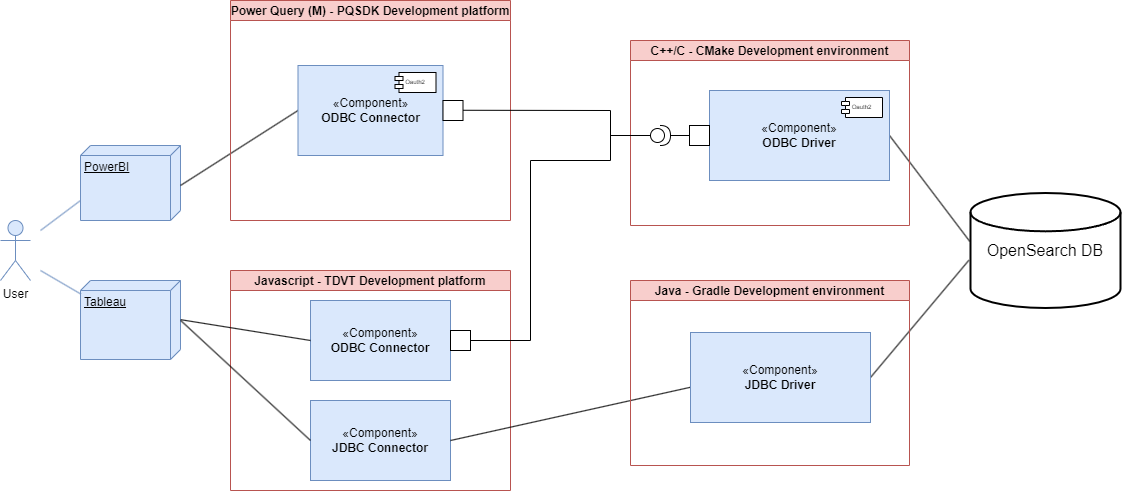

The diagram above was exported from draw.io. Its source (the exported page's mxGraphModel, read from the mxfile embedded in the PNG):
<mxGraphModel dx="2954" dy="1196" grid="1" gridSize="10" guides="1" tooltips="1" connect="1" arrows="1" fold="1" page="1" pageScale="1" pageWidth="1169" pageHeight="827" math="0" shadow="0">
  <root>
    <mxCell id="0" />
    <mxCell id="1" parent="0" />
    <mxCell id="iejOpQr_9ekimMsAT8jD-11" value="User" style="shape=umlActor;verticalLabelPosition=bottom;verticalAlign=top;html=1;outlineConnect=0;fillColor=#dae8fc;strokeColor=#6c8ebf;" parent="1" vertex="1">
      <mxGeometry x="30" y="260" width="30" height="60" as="geometry" />
    </mxCell>
    <mxCell id="iejOpQr_9ekimMsAT8jD-15" value="&lt;font style=&quot;font-size: 16px;&quot;&gt;OpenSearch DB&lt;/font&gt;" style="strokeWidth=2;html=1;shape=mxgraph.flowchart.database;whiteSpace=wrap;" parent="1" vertex="1">
      <mxGeometry x="1000" y="232.5" width="150" height="115" as="geometry" />
    </mxCell>
    <mxCell id="iejOpQr_9ekimMsAT8jD-18" value="Tableau" style="verticalAlign=top;align=left;spacingTop=8;spacingLeft=2;spacingRight=12;shape=cube;size=10;direction=south;fontStyle=4;html=1;whiteSpace=wrap;fillColor=#dae8fc;strokeColor=#6c8ebf;" parent="1" vertex="1">
      <mxGeometry x="110" y="320" width="100" height="79" as="geometry" />
    </mxCell>
    <mxCell id="iejOpQr_9ekimMsAT8jD-17" value="PowerBI" style="verticalAlign=top;align=left;spacingTop=8;spacingLeft=2;spacingRight=12;shape=cube;size=10;direction=south;fontStyle=4;html=1;whiteSpace=wrap;fillColor=#dae8fc;strokeColor=#6c8ebf;" parent="1" vertex="1">
      <mxGeometry x="110" y="185" width="100" height="75" as="geometry" />
    </mxCell>
    <mxCell id="iejOpQr_9ekimMsAT8jD-46" value="Javascript - TDVT Development platform" style="swimlane;startSize=20;horizontal=1;childLayout=treeLayout;horizontalTree=0;sortEdges=1;resizable=0;containerType=tree;fontSize=12;fillColor=#f8cecc;strokeColor=#b85450;rotation=0;" parent="1" vertex="1">
      <mxGeometry x="260" y="310" width="280" height="220" as="geometry" />
    </mxCell>
    <mxCell id="iejOpQr_9ekimMsAT8jD-21" value="«Component»&lt;br&gt;&lt;b&gt;JDBC Connector&lt;/b&gt;" style="html=1;dropTarget=0;whiteSpace=wrap;fillColor=#dae8fc;strokeColor=#6c8ebf;" parent="iejOpQr_9ekimMsAT8jD-46" vertex="1">
      <mxGeometry x="80" y="130" width="140" height="80" as="geometry" />
    </mxCell>
    <mxCell id="iejOpQr_9ekimMsAT8jD-23" value="«Component»&lt;br&gt;&lt;b&gt;ODBC Connector&lt;/b&gt;" style="html=1;dropTarget=0;whiteSpace=wrap;fillColor=#dae8fc;strokeColor=#6c8ebf;" parent="iejOpQr_9ekimMsAT8jD-46" vertex="1">
      <mxGeometry x="80" y="30" width="140" height="80" as="geometry" />
    </mxCell>
    <mxCell id="iejOpQr_9ekimMsAT8jD-77" value="" style="rounded=0;whiteSpace=wrap;html=1;" parent="iejOpQr_9ekimMsAT8jD-46" vertex="1">
      <mxGeometry x="220" y="60" width="20" height="20" as="geometry" />
    </mxCell>
    <mxCell id="iejOpQr_9ekimMsAT8jD-85" value="" style="endArrow=none;html=1;rounded=0;exitX=1;exitY=0.5;exitDx=0;exitDy=0;entryX=0.001;entryY=0.608;entryDx=0;entryDy=0;entryPerimeter=0;" parent="1" source="iejOpQr_9ekimMsAT8jD-21" target="iejOpQr_9ekimMsAT8jD-122" edge="1">
      <mxGeometry width="50" height="50" relative="1" as="geometry">
        <mxPoint x="630" y="290" as="sourcePoint" />
        <mxPoint x="640" y="480" as="targetPoint" />
      </mxGeometry>
    </mxCell>
    <mxCell id="iejOpQr_9ekimMsAT8jD-90" value="" style="endArrow=none;html=1;rounded=0;entryX=-0.011;entryY=0.585;entryDx=0;entryDy=0;entryPerimeter=0;exitX=1;exitY=0.5;exitDx=0;exitDy=0;" parent="1" source="iejOpQr_9ekimMsAT8jD-122" target="iejOpQr_9ekimMsAT8jD-15" edge="1">
      <mxGeometry width="50" height="50" relative="1" as="geometry">
        <mxPoint x="1220" y="380" as="sourcePoint" />
        <mxPoint x="680" y="240" as="targetPoint" />
      </mxGeometry>
    </mxCell>
    <mxCell id="iejOpQr_9ekimMsAT8jD-97" value="" style="endArrow=none;html=1;rounded=0;exitX=1;exitY=0.5;exitDx=0;exitDy=0;entryX=-0.005;entryY=0.421;entryDx=0;entryDy=0;entryPerimeter=0;" parent="1" source="iejOpQr_9ekimMsAT8jD-91" target="iejOpQr_9ekimMsAT8jD-15" edge="1">
      <mxGeometry width="50" height="50" relative="1" as="geometry">
        <mxPoint x="630" y="350" as="sourcePoint" />
        <mxPoint x="1040" y="250" as="targetPoint" />
      </mxGeometry>
    </mxCell>
    <mxCell id="iejOpQr_9ekimMsAT8jD-101" value="" style="endArrow=none;html=1;rounded=0;exitX=0;exitY=0;exitDx=40;exitDy=0;exitPerimeter=0;entryX=0;entryY=0.5;entryDx=0;entryDy=0;" parent="1" source="iejOpQr_9ekimMsAT8jD-17" target="iejOpQr_9ekimMsAT8jD-19" edge="1">
      <mxGeometry width="50" height="50" relative="1" as="geometry">
        <mxPoint x="680" y="250" as="sourcePoint" />
        <mxPoint x="730" y="200" as="targetPoint" />
      </mxGeometry>
    </mxCell>
    <mxCell id="iejOpQr_9ekimMsAT8jD-102" value="" style="endArrow=none;html=1;rounded=0;exitX=0.496;exitY=-0.002;exitDx=0;exitDy=0;exitPerimeter=0;entryX=0;entryY=0.5;entryDx=0;entryDy=0;" parent="1" source="iejOpQr_9ekimMsAT8jD-18" target="iejOpQr_9ekimMsAT8jD-23" edge="1">
      <mxGeometry width="50" height="50" relative="1" as="geometry">
        <mxPoint x="680" y="250" as="sourcePoint" />
        <mxPoint x="730" y="200" as="targetPoint" />
      </mxGeometry>
    </mxCell>
    <mxCell id="iejOpQr_9ekimMsAT8jD-103" value="" style="endArrow=none;html=1;rounded=0;exitX=0.507;exitY=-0.003;exitDx=0;exitDy=0;exitPerimeter=0;entryX=0;entryY=0.5;entryDx=0;entryDy=0;" parent="1" source="iejOpQr_9ekimMsAT8jD-18" target="iejOpQr_9ekimMsAT8jD-21" edge="1">
      <mxGeometry width="50" height="50" relative="1" as="geometry">
        <mxPoint x="680" y="250" as="sourcePoint" />
        <mxPoint x="730" y="200" as="targetPoint" />
      </mxGeometry>
    </mxCell>
    <mxCell id="iejOpQr_9ekimMsAT8jD-106" value="" style="endArrow=none;html=1;rounded=0;fillColor=#dae8fc;strokeColor=#6c8ebf;" parent="1" edge="1">
      <mxGeometry width="50" height="50" relative="1" as="geometry">
        <mxPoint x="70" y="270" as="sourcePoint" />
        <mxPoint x="110" y="240" as="targetPoint" />
      </mxGeometry>
    </mxCell>
    <mxCell id="iejOpQr_9ekimMsAT8jD-107" value="" style="endArrow=none;html=1;rounded=0;entryX=0.172;entryY=0.996;entryDx=0;entryDy=0;entryPerimeter=0;fillColor=#dae8fc;strokeColor=#6c8ebf;" parent="1" target="iejOpQr_9ekimMsAT8jD-18" edge="1">
      <mxGeometry width="50" height="50" relative="1" as="geometry">
        <mxPoint x="70" y="310" as="sourcePoint" />
        <mxPoint x="760" y="110" as="targetPoint" />
      </mxGeometry>
    </mxCell>
    <mxCell id="iejOpQr_9ekimMsAT8jD-30" value="C++/C - CMake Development environment" style="swimlane;startSize=20;horizontal=1;childLayout=treeLayout;horizontalTree=0;sortEdges=1;resizable=0;containerType=tree;fontSize=12;fillColor=#f8cecc;strokeColor=#b85450;" parent="1" vertex="1">
      <mxGeometry x="660" y="80" width="279" height="185" as="geometry" />
    </mxCell>
    <mxCell id="iejOpQr_9ekimMsAT8jD-91" value="«Component»&lt;br&gt;&lt;b&gt;ODBC Driver&lt;/b&gt;" style="html=1;dropTarget=0;whiteSpace=wrap;fillColor=#dae8fc;strokeColor=#6c8ebf;" parent="iejOpQr_9ekimMsAT8jD-30" vertex="1">
      <mxGeometry x="79" y="50" width="180" height="90" as="geometry" />
    </mxCell>
    <mxCell id="iejOpQr_9ekimMsAT8jD-92" value="Oauth2" style="shape=module;jettyWidth=8;jettyHeight=4;fontSize=6;" parent="iejOpQr_9ekimMsAT8jD-91" vertex="1">
      <mxGeometry x="1" width="41" height="20" relative="1" as="geometry">
        <mxPoint x="-48" y="7" as="offset" />
      </mxGeometry>
    </mxCell>
    <mxCell id="iejOpQr_9ekimMsAT8jD-73" value="" style="shape=providedRequiredInterface;html=1;verticalLabelPosition=bottom;sketch=0;" parent="iejOpQr_9ekimMsAT8jD-30" vertex="1">
      <mxGeometry x="20" y="85" width="20" height="20" as="geometry" />
    </mxCell>
    <mxCell id="iejOpQr_9ekimMsAT8jD-129" value="" style="endArrow=none;html=1;rounded=0;entryX=0;entryY=0.5;entryDx=0;entryDy=0;entryPerimeter=0;" parent="iejOpQr_9ekimMsAT8jD-30" target="iejOpQr_9ekimMsAT8jD-73" edge="1">
      <mxGeometry width="50" height="50" relative="1" as="geometry">
        <mxPoint x="-20" y="95" as="sourcePoint" />
        <mxPoint x="-50" y="170" as="targetPoint" />
      </mxGeometry>
    </mxCell>
    <mxCell id="iejOpQr_9ekimMsAT8jD-130" value="" style="endArrow=none;html=1;rounded=0;" parent="iejOpQr_9ekimMsAT8jD-30" edge="1">
      <mxGeometry width="50" height="50" relative="1" as="geometry">
        <mxPoint x="-20" y="120" as="sourcePoint" />
        <mxPoint x="-20" y="70" as="targetPoint" />
      </mxGeometry>
    </mxCell>
    <mxCell id="iejOpQr_9ekimMsAT8jD-142" value="" style="rounded=0;whiteSpace=wrap;html=1;" parent="iejOpQr_9ekimMsAT8jD-30" vertex="1">
      <mxGeometry x="59" y="85" width="20" height="20" as="geometry" />
    </mxCell>
    <mxCell id="iejOpQr_9ekimMsAT8jD-143" value="" style="endArrow=none;html=1;rounded=0;entryX=0;entryY=0.5;entryDx=0;entryDy=0;exitX=1;exitY=0.5;exitDx=0;exitDy=0;exitPerimeter=0;" parent="iejOpQr_9ekimMsAT8jD-30" source="iejOpQr_9ekimMsAT8jD-73" target="iejOpQr_9ekimMsAT8jD-142" edge="1">
      <mxGeometry width="50" height="50" relative="1" as="geometry">
        <mxPoint x="-110" y="280" as="sourcePoint" />
        <mxPoint x="-60" y="230" as="targetPoint" />
      </mxGeometry>
    </mxCell>
    <mxCell id="iejOpQr_9ekimMsAT8jD-113" value="Power Query (M) - PQSDK Development platform" style="swimlane;startSize=20;horizontal=1;childLayout=treeLayout;horizontalTree=0;sortEdges=1;resizable=0;containerType=tree;fontSize=12;fillColor=#f8cecc;strokeColor=#b85450;rotation=0;" parent="1" vertex="1">
      <mxGeometry x="260" y="40" width="280" height="220" as="geometry" />
    </mxCell>
    <mxCell id="iejOpQr_9ekimMsAT8jD-19" value="«Component»&lt;br&gt;&lt;b&gt;ODBC Connector&lt;/b&gt;" style="html=1;dropTarget=0;whiteSpace=wrap;fillColor=#dae8fc;strokeColor=#6c8ebf;" parent="iejOpQr_9ekimMsAT8jD-113" vertex="1">
      <mxGeometry x="67.5" y="65" width="145" height="90" as="geometry" />
    </mxCell>
    <mxCell id="iejOpQr_9ekimMsAT8jD-20" value="Oauth2" style="shape=module;jettyWidth=8;jettyHeight=4;fontSize=6;" parent="iejOpQr_9ekimMsAT8jD-19" vertex="1">
      <mxGeometry x="1" width="41" height="20" relative="1" as="geometry">
        <mxPoint x="-48" y="7" as="offset" />
      </mxGeometry>
    </mxCell>
    <mxCell id="iejOpQr_9ekimMsAT8jD-141" value="" style="rounded=0;whiteSpace=wrap;html=1;" parent="iejOpQr_9ekimMsAT8jD-113" vertex="1">
      <mxGeometry x="212.5" y="100" width="20" height="20" as="geometry" />
    </mxCell>
    <mxCell id="iejOpQr_9ekimMsAT8jD-132" value="" style="endArrow=none;html=1;rounded=0;" parent="iejOpQr_9ekimMsAT8jD-113" edge="1">
      <mxGeometry width="50" height="50" relative="1" as="geometry">
        <mxPoint x="232.5" y="109.75999999999999" as="sourcePoint" />
        <mxPoint x="380" y="110" as="targetPoint" />
      </mxGeometry>
    </mxCell>
    <mxCell id="iejOpQr_9ekimMsAT8jD-120" value="Java - Gradle Development environment" style="swimlane;startSize=20;horizontal=1;childLayout=treeLayout;horizontalTree=0;sortEdges=1;resizable=0;containerType=tree;fontSize=12;fillColor=#f8cecc;strokeColor=#b85450;" parent="1" vertex="1">
      <mxGeometry x="660" y="320" width="279" height="185" as="geometry" />
    </mxCell>
    <mxCell id="iejOpQr_9ekimMsAT8jD-122" value="«Component»&lt;br&gt;&lt;b&gt;JDBC Driver&lt;/b&gt;" style="html=1;dropTarget=0;whiteSpace=wrap;fillColor=#dae8fc;strokeColor=#6c8ebf;" parent="iejOpQr_9ekimMsAT8jD-120" vertex="1">
      <mxGeometry x="60" y="52" width="180" height="90" as="geometry" />
    </mxCell>
    <mxCell id="iejOpQr_9ekimMsAT8jD-133" value="" style="endArrow=none;html=1;rounded=0;exitX=1;exitY=0.5;exitDx=0;exitDy=0;" parent="1" source="iejOpQr_9ekimMsAT8jD-77" edge="1">
      <mxGeometry width="50" height="50" relative="1" as="geometry">
        <mxPoint x="590" y="190" as="sourcePoint" />
        <mxPoint x="640" y="200" as="targetPoint" />
        <Array as="points">
          <mxPoint x="560" y="380" />
          <mxPoint x="560" y="200" />
        </Array>
      </mxGeometry>
    </mxCell>
  </root>
</mxGraphModel>